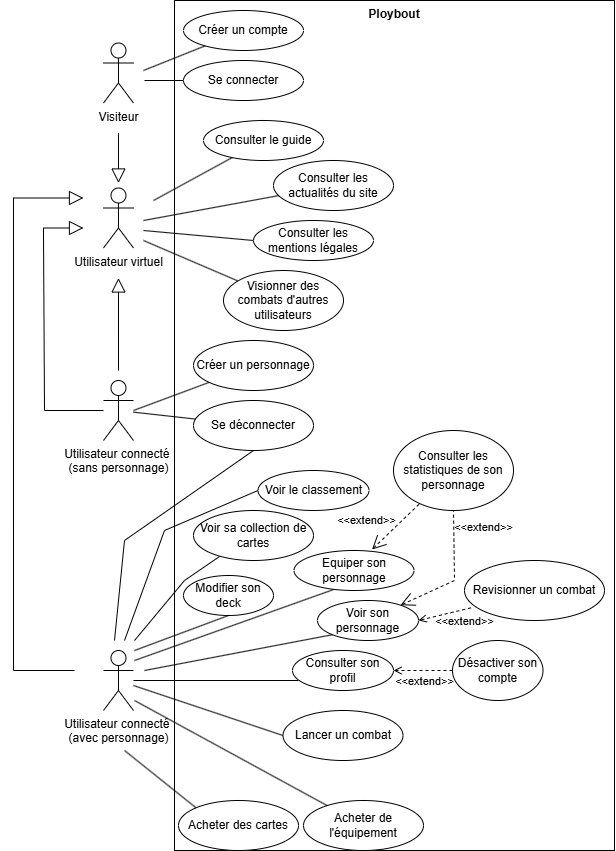

The diagram above was exported from draw.io. Its source (the exported page's mxGraphModel, read from the mxfile embedded in the PNG):
<mxGraphModel dx="2925" dy="1113" grid="1" gridSize="10" guides="1" tooltips="1" connect="1" arrows="1" fold="1" page="1" pageScale="1" pageWidth="827" pageHeight="1169" math="0" shadow="0">
  <root>
    <mxCell id="0" />
    <mxCell id="1" parent="0" />
    <mxCell id="HJMxeG1oSkIeelWJfz3V-1" value="Ploybout" style="shape=rect;html=1;verticalAlign=top;fontStyle=1;whiteSpace=wrap;align=center;" parent="1" vertex="1">
      <mxGeometry x="170" y="10" width="440" height="850" as="geometry" />
    </mxCell>
    <mxCell id="HJMxeG1oSkIeelWJfz3V-2" value="Visiteur" style="shape=umlActor;verticalLabelPosition=bottom;verticalAlign=top;html=1;outlineConnect=0;" parent="1" vertex="1">
      <mxGeometry x="98.98" y="52.5" width="30" height="60" as="geometry" />
    </mxCell>
    <mxCell id="HJMxeG1oSkIeelWJfz3V-3" value="&lt;div&gt;Utilisateur connecté&amp;nbsp;&lt;/div&gt;&lt;div&gt;(avec personnage)&lt;/div&gt;" style="shape=umlActor;verticalLabelPosition=bottom;verticalAlign=top;html=1;outlineConnect=0;" parent="1" vertex="1">
      <mxGeometry x="98.98" y="660" width="30" height="60" as="geometry" />
    </mxCell>
    <mxCell id="HJMxeG1oSkIeelWJfz3V-5" value="Consulter le guide" style="ellipse;whiteSpace=wrap;html=1;" parent="1" vertex="1">
      <mxGeometry x="199" y="130" width="120" height="40" as="geometry" />
    </mxCell>
    <mxCell id="HJMxeG1oSkIeelWJfz3V-6" value="Consulter les actualités du site" style="ellipse;whiteSpace=wrap;html=1;" parent="1" vertex="1">
      <mxGeometry x="269" y="170" width="120" height="50" as="geometry" />
    </mxCell>
    <mxCell id="HJMxeG1oSkIeelWJfz3V-7" value="Consulter les mentions légales" style="ellipse;whiteSpace=wrap;html=1;" parent="1" vertex="1">
      <mxGeometry x="249" y="230" width="120" height="40" as="geometry" />
    </mxCell>
    <mxCell id="HJMxeG1oSkIeelWJfz3V-8" value="Lancer un combat" style="ellipse;whiteSpace=wrap;html=1;" parent="1" vertex="1">
      <mxGeometry x="278.5" y="720" width="120" height="50" as="geometry" />
    </mxCell>
    <mxCell id="HJMxeG1oSkIeelWJfz3V-9" value="Equiper son personnage" style="ellipse;whiteSpace=wrap;html=1;" parent="1" vertex="1">
      <mxGeometry x="289.5" y="560" width="120" height="40" as="geometry" />
    </mxCell>
    <mxCell id="HJMxeG1oSkIeelWJfz3V-10" value="Modifier son deck" style="ellipse;whiteSpace=wrap;html=1;" parent="1" vertex="1">
      <mxGeometry x="179" y="585" width="90" height="40" as="geometry" />
    </mxCell>
    <mxCell id="HJMxeG1oSkIeelWJfz3V-11" value="Voir son personnage" style="ellipse;whiteSpace=wrap;html=1;" parent="1" vertex="1">
      <mxGeometry x="313" y="610" width="101" height="40" as="geometry" />
    </mxCell>
    <mxCell id="HJMxeG1oSkIeelWJfz3V-12" value="Créer un compte" style="ellipse;whiteSpace=wrap;html=1;" parent="1" vertex="1">
      <mxGeometry x="179" y="20" width="120" height="40" as="geometry" />
    </mxCell>
    <mxCell id="HJMxeG1oSkIeelWJfz3V-13" value="Créer un personnage" style="ellipse;whiteSpace=wrap;html=1;" parent="1" vertex="1">
      <mxGeometry x="189" y="350" width="120" height="50" as="geometry" />
    </mxCell>
    <mxCell id="HJMxeG1oSkIeelWJfz3V-14" value="Se connecter" style="ellipse;whiteSpace=wrap;html=1;" parent="1" vertex="1">
      <mxGeometry x="179" y="70" width="120" height="40" as="geometry" />
    </mxCell>
    <mxCell id="HJMxeG1oSkIeelWJfz3V-15" value="Acheter des cartes" style="ellipse;whiteSpace=wrap;html=1;" parent="1" vertex="1">
      <mxGeometry x="174" y="810" width="120" height="50" as="geometry" />
    </mxCell>
    <mxCell id="HJMxeG1oSkIeelWJfz3V-16" value="Acheter de l'équipement" style="ellipse;whiteSpace=wrap;html=1;" parent="1" vertex="1">
      <mxGeometry x="299" y="810" width="120" height="50" as="geometry" />
    </mxCell>
    <mxCell id="HJMxeG1oSkIeelWJfz3V-17" value="Se déconnecter" style="ellipse;whiteSpace=wrap;html=1;" parent="1" vertex="1">
      <mxGeometry x="189" y="410" width="120" height="50" as="geometry" />
    </mxCell>
    <mxCell id="HJMxeG1oSkIeelWJfz3V-18" value="Voir sa collection de cartes" style="ellipse;whiteSpace=wrap;html=1;" parent="1" vertex="1">
      <mxGeometry x="189" y="520" width="120" height="50" as="geometry" />
    </mxCell>
    <mxCell id="HJMxeG1oSkIeelWJfz3V-19" value="Revisionner un combat" style="ellipse;whiteSpace=wrap;html=1;" parent="1" vertex="1">
      <mxGeometry x="460" y="570" width="140" height="60" as="geometry" />
    </mxCell>
    <mxCell id="HJMxeG1oSkIeelWJfz3V-20" value="Utilisateur virtuel" style="shape=umlActor;verticalLabelPosition=bottom;verticalAlign=top;html=1;outlineConnect=0;" parent="1" vertex="1">
      <mxGeometry x="98.98" y="197.5" width="30" height="60" as="geometry" />
    </mxCell>
    <mxCell id="HJMxeG1oSkIeelWJfz3V-21" value="Utilisateur connecté&amp;nbsp;&lt;div&gt;(sans personnage)&lt;/div&gt;" style="shape=umlActor;verticalLabelPosition=bottom;verticalAlign=top;html=1;outlineConnect=0;" parent="1" vertex="1">
      <mxGeometry x="98.98" y="390" width="30" height="60" as="geometry" />
    </mxCell>
    <mxCell id="HJMxeG1oSkIeelWJfz3V-22" value="" style="edgeStyle=none;html=1;endArrow=block;endFill=0;endSize=12;verticalAlign=bottom;rounded=0;" parent="1" edge="1">
      <mxGeometry width="160" relative="1" as="geometry">
        <mxPoint x="114" y="380" as="sourcePoint" />
        <mxPoint x="113.98" y="287.5" as="targetPoint" />
      </mxGeometry>
    </mxCell>
    <mxCell id="HJMxeG1oSkIeelWJfz3V-23" value="" style="edgeStyle=none;html=1;endArrow=block;endFill=0;endSize=12;verticalAlign=bottom;rounded=0;" parent="1" edge="1">
      <mxGeometry width="160" relative="1" as="geometry">
        <mxPoint x="113.98" y="142.5" as="sourcePoint" />
        <mxPoint x="113.98" y="192.5" as="targetPoint" />
      </mxGeometry>
    </mxCell>
    <mxCell id="HJMxeG1oSkIeelWJfz3V-24" value="" style="edgeStyle=none;html=1;endArrow=block;endFill=0;endSize=12;verticalAlign=bottom;rounded=0;" parent="1" source="HJMxeG1oSkIeelWJfz3V-21" edge="1">
      <mxGeometry width="160" relative="1" as="geometry">
        <mxPoint x="98.98" y="477.5" as="sourcePoint" />
        <mxPoint x="78.98" y="237.5" as="targetPoint" />
        <Array as="points">
          <mxPoint x="40" y="420" />
          <mxPoint x="38.980000000000004" y="237.5" />
        </Array>
      </mxGeometry>
    </mxCell>
    <mxCell id="HJMxeG1oSkIeelWJfz3V-26" value="" style="endArrow=none;html=1;rounded=0;" parent="1" target="HJMxeG1oSkIeelWJfz3V-12" edge="1">
      <mxGeometry width="50" height="50" relative="1" as="geometry">
        <mxPoint x="139" y="80" as="sourcePoint" />
        <mxPoint x="409" y="325" as="targetPoint" />
      </mxGeometry>
    </mxCell>
    <mxCell id="HJMxeG1oSkIeelWJfz3V-27" value="" style="endArrow=none;html=1;rounded=0;" parent="1" target="HJMxeG1oSkIeelWJfz3V-14" edge="1">
      <mxGeometry width="50" height="50" relative="1" as="geometry">
        <mxPoint x="140" y="90" as="sourcePoint" />
        <mxPoint x="211" y="-45" as="targetPoint" />
      </mxGeometry>
    </mxCell>
    <mxCell id="HJMxeG1oSkIeelWJfz3V-28" value="" style="endArrow=none;html=1;rounded=0;" parent="1" target="HJMxeG1oSkIeelWJfz3V-5" edge="1">
      <mxGeometry width="50" height="50" relative="1" as="geometry">
        <mxPoint x="149" y="210" as="sourcePoint" />
        <mxPoint x="189" y="99" as="targetPoint" />
      </mxGeometry>
    </mxCell>
    <mxCell id="HJMxeG1oSkIeelWJfz3V-29" value="" style="endArrow=none;html=1;rounded=0;" parent="1" target="HJMxeG1oSkIeelWJfz3V-6" edge="1">
      <mxGeometry width="50" height="50" relative="1" as="geometry">
        <mxPoint x="139" y="230" as="sourcePoint" />
        <mxPoint x="245" y="186" as="targetPoint" />
      </mxGeometry>
    </mxCell>
    <mxCell id="HJMxeG1oSkIeelWJfz3V-30" value="" style="endArrow=none;html=1;rounded=0;entryX=0;entryY=0.5;entryDx=0;entryDy=0;" parent="1" target="HJMxeG1oSkIeelWJfz3V-7" edge="1">
      <mxGeometry width="50" height="50" relative="1" as="geometry">
        <mxPoint x="139" y="240" as="sourcePoint" />
        <mxPoint x="209" y="270" as="targetPoint" />
      </mxGeometry>
    </mxCell>
    <mxCell id="HJMxeG1oSkIeelWJfz3V-31" value="" style="endArrow=none;html=1;rounded=0;" parent="1" source="HJMxeG1oSkIeelWJfz3V-21" target="HJMxeG1oSkIeelWJfz3V-17" edge="1">
      <mxGeometry width="50" height="50" relative="1" as="geometry">
        <mxPoint x="139" y="455" as="sourcePoint" />
        <mxPoint x="409" y="440" as="targetPoint" />
      </mxGeometry>
    </mxCell>
    <mxCell id="HJMxeG1oSkIeelWJfz3V-32" value="" style="edgeStyle=none;html=1;endArrow=block;endFill=0;endSize=12;verticalAlign=bottom;rounded=0;" parent="1" edge="1">
      <mxGeometry width="160" relative="1" as="geometry">
        <mxPoint x="70" y="680" as="sourcePoint" />
        <mxPoint x="78.98" y="207.5" as="targetPoint" />
        <Array as="points">
          <mxPoint x="9" y="680" />
          <mxPoint x="8.98" y="207.5" />
        </Array>
      </mxGeometry>
    </mxCell>
    <mxCell id="HJMxeG1oSkIeelWJfz3V-33" value="Visionner des combats d'autres utilisateurs" style="ellipse;whiteSpace=wrap;html=1;" parent="1" vertex="1">
      <mxGeometry x="219" y="280" width="120" height="60" as="geometry" />
    </mxCell>
    <mxCell id="HJMxeG1oSkIeelWJfz3V-34" value="" style="endArrow=none;html=1;rounded=0;" parent="1" target="HJMxeG1oSkIeelWJfz3V-33" edge="1">
      <mxGeometry width="50" height="50" relative="1" as="geometry">
        <mxPoint x="139" y="250" as="sourcePoint" />
        <mxPoint x="209" y="320" as="targetPoint" />
      </mxGeometry>
    </mxCell>
    <mxCell id="HJMxeG1oSkIeelWJfz3V-35" value="" style="endArrow=none;html=1;rounded=0;entryX=0.217;entryY=0.92;entryDx=0;entryDy=0;entryPerimeter=0;" parent="1" target="HJMxeG1oSkIeelWJfz3V-18" edge="1">
      <mxGeometry width="50" height="50" relative="1" as="geometry">
        <mxPoint x="130" y="650" as="sourcePoint" />
        <mxPoint x="108.98" y="597.5" as="targetPoint" />
        <Array as="points">
          <mxPoint x="180" y="590" />
        </Array>
      </mxGeometry>
    </mxCell>
    <mxCell id="HJMxeG1oSkIeelWJfz3V-36" value="" style="endArrow=none;html=1;rounded=0;" parent="1" source="HJMxeG1oSkIeelWJfz3V-21" target="HJMxeG1oSkIeelWJfz3V-13" edge="1">
      <mxGeometry width="50" height="50" relative="1" as="geometry">
        <mxPoint x="149" y="430" as="sourcePoint" />
        <mxPoint x="409" y="510" as="targetPoint" />
        <Array as="points">
          <mxPoint x="130" y="420" />
        </Array>
      </mxGeometry>
    </mxCell>
    <mxCell id="HJMxeG1oSkIeelWJfz3V-37" value="" style="endArrow=none;html=1;rounded=0;entryX=0.327;entryY=0.979;entryDx=0;entryDy=0;entryPerimeter=0;" parent="1" target="HJMxeG1oSkIeelWJfz3V-9" edge="1">
      <mxGeometry width="50" height="50" relative="1" as="geometry">
        <mxPoint x="130" y="670" as="sourcePoint" />
        <mxPoint x="409" y="570" as="targetPoint" />
      </mxGeometry>
    </mxCell>
    <mxCell id="HJMxeG1oSkIeelWJfz3V-38" value="" style="endArrow=none;html=1;rounded=0;entryX=0;entryY=0.5;entryDx=0;entryDy=0;" parent="1" source="HJMxeG1oSkIeelWJfz3V-3" target="HJMxeG1oSkIeelWJfz3V-8" edge="1">
      <mxGeometry width="50" height="50" relative="1" as="geometry">
        <mxPoint x="149" y="770" as="sourcePoint" />
        <mxPoint x="409" y="570" as="targetPoint" />
      </mxGeometry>
    </mxCell>
    <mxCell id="HJMxeG1oSkIeelWJfz3V-39" value="" style="endArrow=none;html=1;rounded=0;entryX=0;entryY=1;entryDx=0;entryDy=0;" parent="1" target="HJMxeG1oSkIeelWJfz3V-11" edge="1">
      <mxGeometry width="50" height="50" relative="1" as="geometry">
        <mxPoint x="140" y="680" as="sourcePoint" />
        <mxPoint x="409" y="570" as="targetPoint" />
      </mxGeometry>
    </mxCell>
    <mxCell id="HJMxeG1oSkIeelWJfz3V-40" value="&amp;lt;&amp;lt;extend&amp;gt;&amp;gt;" style="edgeStyle=none;html=1;startArrow=open;endArrow=none;startSize=12;verticalAlign=bottom;dashed=1;labelBackgroundColor=none;rounded=0;entryX=0.5;entryY=1;entryDx=0;entryDy=0;" parent="1" source="HJMxeG1oSkIeelWJfz3V-11" target="HJMxeG1oSkIeelWJfz3V-41" edge="1">
      <mxGeometry x="0.5934" y="-30" width="160" relative="1" as="geometry">
        <mxPoint x="299" y="600" as="sourcePoint" />
        <mxPoint x="559" y="620" as="targetPoint" />
        <Array as="points">
          <mxPoint x="450" y="590" />
        </Array>
        <mxPoint as="offset" />
      </mxGeometry>
    </mxCell>
    <mxCell id="HJMxeG1oSkIeelWJfz3V-41" value="Consulter les statistiques de son personnage" style="ellipse;whiteSpace=wrap;html=1;" parent="1" vertex="1">
      <mxGeometry x="389" y="440" width="120" height="80" as="geometry" />
    </mxCell>
    <mxCell id="HJMxeG1oSkIeelWJfz3V-47" value="" style="endArrow=none;html=1;rounded=0;entryX=0;entryY=0;entryDx=0;entryDy=0;" parent="1" target="HJMxeG1oSkIeelWJfz3V-15" edge="1">
      <mxGeometry width="50" height="50" relative="1" as="geometry">
        <mxPoint x="120" y="760" as="sourcePoint" />
        <mxPoint x="409" y="670" as="targetPoint" />
      </mxGeometry>
    </mxCell>
    <mxCell id="HJMxeG1oSkIeelWJfz3V-48" value="" style="endArrow=none;html=1;rounded=0;" parent="1" target="HJMxeG1oSkIeelWJfz3V-16" edge="1">
      <mxGeometry width="50" height="50" relative="1" as="geometry">
        <mxPoint x="130" y="710" as="sourcePoint" />
        <mxPoint x="409" y="670" as="targetPoint" />
      </mxGeometry>
    </mxCell>
    <mxCell id="HJMxeG1oSkIeelWJfz3V-49" value="&amp;lt;&amp;lt;extend&amp;gt;&amp;gt;" style="edgeStyle=none;html=1;startArrow=open;endArrow=none;startSize=12;verticalAlign=bottom;dashed=1;labelBackgroundColor=none;rounded=0;exitX=0.65;exitY=-0.025;exitDx=0;exitDy=0;exitPerimeter=0;" parent="1" source="HJMxeG1oSkIeelWJfz3V-9" target="HJMxeG1oSkIeelWJfz3V-41" edge="1">
      <mxGeometry x="-0.6903" y="18" width="160" relative="1" as="geometry">
        <mxPoint x="299" y="600" as="sourcePoint" />
        <mxPoint x="459" y="600" as="targetPoint" />
        <mxPoint as="offset" />
      </mxGeometry>
    </mxCell>
    <mxCell id="HJMxeG1oSkIeelWJfz3V-50" value="" style="endArrow=none;html=1;rounded=0;entryX=0.5;entryY=1;entryDx=0;entryDy=0;" parent="1" target="HJMxeG1oSkIeelWJfz3V-10" edge="1">
      <mxGeometry width="50" height="50" relative="1" as="geometry">
        <mxPoint x="130" y="660" as="sourcePoint" />
        <mxPoint x="409" y="570" as="targetPoint" />
      </mxGeometry>
    </mxCell>
    <mxCell id="HJMxeG1oSkIeelWJfz3V-55" value="" style="endArrow=none;html=1;rounded=0;entryX=0.5;entryY=1;entryDx=0;entryDy=0;" parent="1" target="HJMxeG1oSkIeelWJfz3V-17" edge="1">
      <mxGeometry width="50" height="50" relative="1" as="geometry">
        <mxPoint x="110" y="650" as="sourcePoint" />
        <mxPoint x="410" y="470" as="targetPoint" />
        <Array as="points">
          <mxPoint x="120" y="550" />
        </Array>
      </mxGeometry>
    </mxCell>
    <mxCell id="HJMxeG1oSkIeelWJfz3V-60" value="Voir le classement" style="ellipse;whiteSpace=wrap;html=1;" parent="1" vertex="1">
      <mxGeometry x="253.5" y="480" width="111" height="40" as="geometry" />
    </mxCell>
    <mxCell id="HJMxeG1oSkIeelWJfz3V-61" value="" style="endArrow=none;html=1;rounded=0;entryX=0;entryY=0.5;entryDx=0;entryDy=0;" parent="1" target="HJMxeG1oSkIeelWJfz3V-60" edge="1">
      <mxGeometry width="50" height="50" relative="1" as="geometry">
        <mxPoint x="120" y="650" as="sourcePoint" />
        <mxPoint x="249" y="500" as="targetPoint" />
        <Array as="points">
          <mxPoint x="160" y="540" />
        </Array>
      </mxGeometry>
    </mxCell>
    <mxCell id="HJMxeG1oSkIeelWJfz3V-62" value="Consulter son profil" style="ellipse;whiteSpace=wrap;html=1;" parent="1" vertex="1">
      <mxGeometry x="288" y="660" width="101" height="40" as="geometry" />
    </mxCell>
    <mxCell id="HJMxeG1oSkIeelWJfz3V-63" value="" style="endArrow=none;html=1;rounded=0;entryX=0.059;entryY=0.75;entryDx=0;entryDy=0;entryPerimeter=0;" parent="1" source="HJMxeG1oSkIeelWJfz3V-3" target="HJMxeG1oSkIeelWJfz3V-62" edge="1">
      <mxGeometry width="50" height="50" relative="1" as="geometry">
        <mxPoint x="140" y="770" as="sourcePoint" />
        <mxPoint x="209" y="720" as="targetPoint" />
      </mxGeometry>
    </mxCell>
    <mxCell id="HJMxeG1oSkIeelWJfz3V-64" value="Désactiver son compte" style="ellipse;whiteSpace=wrap;html=1;" parent="1" vertex="1">
      <mxGeometry x="448" y="650" width="90.5" height="60" as="geometry" />
    </mxCell>
    <mxCell id="HJMxeG1oSkIeelWJfz3V-65" value="&amp;lt;&amp;lt;extend&amp;gt;&amp;gt;" style="html=1;verticalAlign=bottom;labelBackgroundColor=none;endArrow=open;endFill=0;dashed=1;rounded=0;exitX=0;exitY=0.5;exitDx=0;exitDy=0;entryX=1;entryY=0.5;entryDx=0;entryDy=0;" parent="1" source="HJMxeG1oSkIeelWJfz3V-64" target="HJMxeG1oSkIeelWJfz3V-62" edge="1">
      <mxGeometry x="-0.0169" y="20" width="160" relative="1" as="geometry">
        <mxPoint x="370" y="690" as="sourcePoint" />
        <mxPoint x="340" y="690" as="targetPoint" />
        <Array as="points" />
        <mxPoint as="offset" />
      </mxGeometry>
    </mxCell>
    <mxCell id="SLvme4ZmVPLQv_U2y6gt-3" value="&amp;lt;&amp;lt;extend&amp;gt;&amp;gt;" style="html=1;verticalAlign=bottom;labelBackgroundColor=none;endArrow=open;endFill=0;dashed=1;rounded=0;exitX=0.046;exitY=0.789;exitDx=0;exitDy=0;entryX=1;entryY=0.5;entryDx=0;entryDy=0;exitPerimeter=0;" edge="1" parent="1" source="HJMxeG1oSkIeelWJfz3V-19" target="HJMxeG1oSkIeelWJfz3V-11">
      <mxGeometry x="-0.5708" y="21" width="160" relative="1" as="geometry">
        <mxPoint x="458" y="690" as="sourcePoint" />
        <mxPoint x="399" y="690" as="targetPoint" />
        <Array as="points" />
        <mxPoint as="offset" />
      </mxGeometry>
    </mxCell>
  </root>
</mxGraphModel>